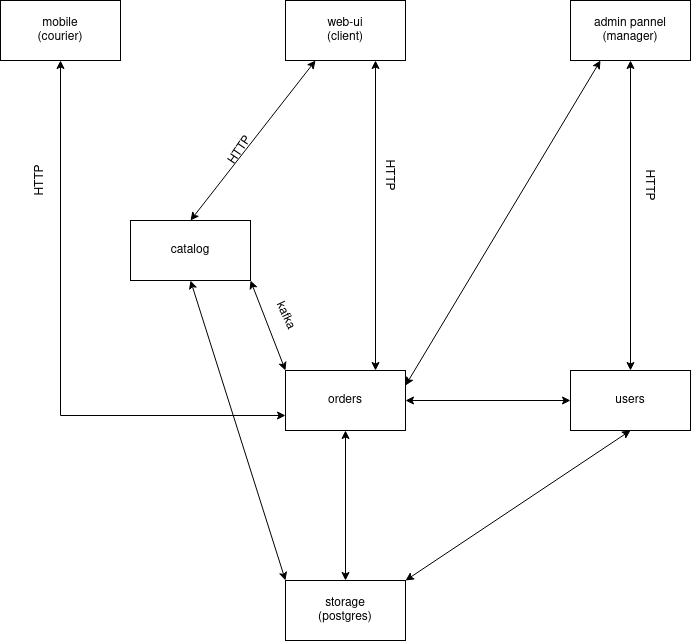

The diagram above was exported from draw.io. Its source (the exported page's mxGraphModel, read from the mxfile embedded in the PNG):
<mxGraphModel dx="1422" dy="721" grid="1" gridSize="10" guides="1" tooltips="1" connect="1" arrows="1" fold="1" page="1" pageScale="1" pageWidth="850" pageHeight="1100" math="0" shadow="0">
  <root>
    <mxCell id="0" />
    <mxCell id="1" parent="0" />
    <mxCell id="3CahrmGVcH0OMb4_byhw-1" value="orders" style="rounded=0;whiteSpace=wrap;html=1;" parent="1" vertex="1">
      <mxGeometry x="365" y="410" width="120" height="60" as="geometry" />
    </mxCell>
    <mxCell id="3CahrmGVcH0OMb4_byhw-2" value="storage&lt;br&gt;(postgres)" style="rounded=0;whiteSpace=wrap;html=1;" parent="1" vertex="1">
      <mxGeometry x="365" y="620" width="120" height="60" as="geometry" />
    </mxCell>
    <mxCell id="3CahrmGVcH0OMb4_byhw-3" value="" style="endArrow=classic;startArrow=classic;html=1;rounded=0;exitX=0.5;exitY=0;exitDx=0;exitDy=0;entryX=0.5;entryY=1;entryDx=0;entryDy=0;" parent="1" source="3CahrmGVcH0OMb4_byhw-2" target="3CahrmGVcH0OMb4_byhw-1" edge="1">
      <mxGeometry width="50" height="50" relative="1" as="geometry">
        <mxPoint x="400" y="400" as="sourcePoint" />
        <mxPoint x="330" y="530" as="targetPoint" />
        <Array as="points" />
      </mxGeometry>
    </mxCell>
    <mxCell id="3CahrmGVcH0OMb4_byhw-4" value="web-ui&lt;br&gt;(client)" style="rounded=0;whiteSpace=wrap;html=1;" parent="1" vertex="1">
      <mxGeometry x="365" y="40" width="120" height="60" as="geometry" />
    </mxCell>
    <mxCell id="3CahrmGVcH0OMb4_byhw-5" value="mobile&lt;br&gt;(courier)" style="rounded=0;whiteSpace=wrap;html=1;" parent="1" vertex="1">
      <mxGeometry x="80" y="40" width="120" height="60" as="geometry" />
    </mxCell>
    <mxCell id="3CahrmGVcH0OMb4_byhw-6" value="" style="endArrow=classic;startArrow=classic;html=1;rounded=0;exitX=0.5;exitY=0;exitDx=0;exitDy=0;entryX=0.25;entryY=1;entryDx=0;entryDy=0;" parent="1" source="3CahrmGVcH0OMb4_byhw-14" target="3CahrmGVcH0OMb4_byhw-4" edge="1">
      <mxGeometry width="50" height="50" relative="1" as="geometry">
        <mxPoint x="420" y="160" as="sourcePoint" />
        <mxPoint x="400" y="130" as="targetPoint" />
      </mxGeometry>
    </mxCell>
    <mxCell id="3CahrmGVcH0OMb4_byhw-7" value="" style="endArrow=classic;startArrow=classic;html=1;rounded=0;entryX=0.5;entryY=1;entryDx=0;entryDy=0;exitX=0;exitY=0.75;exitDx=0;exitDy=0;" parent="1" source="3CahrmGVcH0OMb4_byhw-1" target="3CahrmGVcH0OMb4_byhw-5" edge="1">
      <mxGeometry width="50" height="50" relative="1" as="geometry">
        <mxPoint x="130" y="240" as="sourcePoint" />
        <mxPoint x="450" y="350" as="targetPoint" />
        <Array as="points">
          <mxPoint x="140" y="455" />
        </Array>
      </mxGeometry>
    </mxCell>
    <mxCell id="3CahrmGVcH0OMb4_byhw-8" value="HTTP" style="text;html=1;strokeColor=none;fillColor=none;align=center;verticalAlign=middle;whiteSpace=wrap;rounded=0;rotation=90;" parent="1" vertex="1">
      <mxGeometry x="700" y="210" width="60" height="30" as="geometry" />
    </mxCell>
    <mxCell id="3CahrmGVcH0OMb4_byhw-10" value="HTTP" style="text;html=1;strokeColor=none;fillColor=none;align=center;verticalAlign=middle;whiteSpace=wrap;rounded=0;rotation=-90;" parent="1" vertex="1">
      <mxGeometry x="85" y="205" width="70" height="30" as="geometry" />
    </mxCell>
    <mxCell id="3CahrmGVcH0OMb4_byhw-13" value="&lt;div&gt;admin pannel&lt;/div&gt;(manager)" style="rounded=0;whiteSpace=wrap;html=1;" parent="1" vertex="1">
      <mxGeometry x="650" y="40" width="120" height="60" as="geometry" />
    </mxCell>
    <mxCell id="3CahrmGVcH0OMb4_byhw-14" value="catalog" style="rounded=0;whiteSpace=wrap;html=1;" parent="1" vertex="1">
      <mxGeometry x="210" y="260" width="120" height="60" as="geometry" />
    </mxCell>
    <mxCell id="3CahrmGVcH0OMb4_byhw-15" value="users" style="rounded=0;whiteSpace=wrap;html=1;" parent="1" vertex="1">
      <mxGeometry x="650" y="410" width="120" height="60" as="geometry" />
    </mxCell>
    <mxCell id="3CahrmGVcH0OMb4_byhw-16" value="" style="endArrow=classic;startArrow=classic;html=1;rounded=0;entryX=1;entryY=0.25;entryDx=0;entryDy=0;exitX=0.25;exitY=1;exitDx=0;exitDy=0;" parent="1" source="3CahrmGVcH0OMb4_byhw-13" target="3CahrmGVcH0OMb4_byhw-1" edge="1">
      <mxGeometry width="50" height="50" relative="1" as="geometry">
        <mxPoint x="690" y="110" as="sourcePoint" />
        <mxPoint x="710" y="160" as="targetPoint" />
      </mxGeometry>
    </mxCell>
    <mxCell id="3CahrmGVcH0OMb4_byhw-19" value="" style="endArrow=classic;startArrow=classic;html=1;rounded=0;exitX=0.75;exitY=1;exitDx=0;exitDy=0;entryX=0.75;entryY=0;entryDx=0;entryDy=0;" parent="1" source="3CahrmGVcH0OMb4_byhw-4" target="3CahrmGVcH0OMb4_byhw-1" edge="1">
      <mxGeometry width="50" height="50" relative="1" as="geometry">
        <mxPoint x="400" y="400" as="sourcePoint" />
        <mxPoint x="455" y="300" as="targetPoint" />
      </mxGeometry>
    </mxCell>
    <mxCell id="3CahrmGVcH0OMb4_byhw-20" value="" style="endArrow=classic;startArrow=classic;html=1;rounded=0;exitX=0.5;exitY=0;exitDx=0;exitDy=0;entryX=0.5;entryY=1;entryDx=0;entryDy=0;" parent="1" source="3CahrmGVcH0OMb4_byhw-15" target="3CahrmGVcH0OMb4_byhw-13" edge="1">
      <mxGeometry width="50" height="50" relative="1" as="geometry">
        <mxPoint x="400" y="400" as="sourcePoint" />
        <mxPoint x="760" y="120" as="targetPoint" />
      </mxGeometry>
    </mxCell>
    <mxCell id="3CahrmGVcH0OMb4_byhw-21" value="" style="endArrow=classic;startArrow=classic;html=1;rounded=0;entryX=1;entryY=1;entryDx=0;entryDy=0;exitX=0;exitY=0;exitDx=0;exitDy=0;" parent="1" source="3CahrmGVcH0OMb4_byhw-1" target="3CahrmGVcH0OMb4_byhw-14" edge="1">
      <mxGeometry width="50" height="50" relative="1" as="geometry">
        <mxPoint x="400" y="400" as="sourcePoint" />
        <mxPoint x="450" y="350" as="targetPoint" />
      </mxGeometry>
    </mxCell>
    <mxCell id="3CahrmGVcH0OMb4_byhw-23" value="" style="endArrow=classic;startArrow=classic;html=1;rounded=0;entryX=0.5;entryY=1;entryDx=0;entryDy=0;exitX=0;exitY=0;exitDx=0;exitDy=0;" parent="1" source="3CahrmGVcH0OMb4_byhw-2" target="3CahrmGVcH0OMb4_byhw-14" edge="1">
      <mxGeometry width="50" height="50" relative="1" as="geometry">
        <mxPoint x="250" y="660" as="sourcePoint" />
        <mxPoint x="450" y="350" as="targetPoint" />
        <Array as="points" />
      </mxGeometry>
    </mxCell>
    <mxCell id="3CahrmGVcH0OMb4_byhw-24" value="" style="endArrow=classic;startArrow=classic;html=1;rounded=0;exitX=1;exitY=0;exitDx=0;exitDy=0;entryX=0.5;entryY=1;entryDx=0;entryDy=0;" parent="1" source="3CahrmGVcH0OMb4_byhw-2" target="3CahrmGVcH0OMb4_byhw-15" edge="1">
      <mxGeometry width="50" height="50" relative="1" as="geometry">
        <mxPoint x="400" y="400" as="sourcePoint" />
        <mxPoint x="710" y="370" as="targetPoint" />
      </mxGeometry>
    </mxCell>
    <mxCell id="3CahrmGVcH0OMb4_byhw-27" value="HTTP" style="text;html=1;strokeColor=none;fillColor=none;align=center;verticalAlign=middle;whiteSpace=wrap;rounded=0;rotation=-56;" parent="1" vertex="1">
      <mxGeometry x="290" y="175" width="60" height="30" as="geometry" />
    </mxCell>
    <mxCell id="3CahrmGVcH0OMb4_byhw-28" value="HTTP" style="text;html=1;strokeColor=none;fillColor=none;align=center;verticalAlign=middle;whiteSpace=wrap;rounded=0;rotation=90;" parent="1" vertex="1">
      <mxGeometry x="440" y="200" width="60" height="30" as="geometry" />
    </mxCell>
    <mxCell id="3CahrmGVcH0OMb4_byhw-29" value="" style="endArrow=classic;startArrow=classic;html=1;rounded=0;entryX=0;entryY=0.5;entryDx=0;entryDy=0;exitX=1;exitY=0.5;exitDx=0;exitDy=0;" parent="1" source="3CahrmGVcH0OMb4_byhw-1" target="3CahrmGVcH0OMb4_byhw-15" edge="1">
      <mxGeometry width="50" height="50" relative="1" as="geometry">
        <mxPoint x="400" y="400" as="sourcePoint" />
        <mxPoint x="450" y="350" as="targetPoint" />
      </mxGeometry>
    </mxCell>
    <mxCell id="3CahrmGVcH0OMb4_byhw-30" value="kafka" style="text;html=1;align=center;verticalAlign=middle;resizable=0;points=[];autosize=1;strokeColor=none;fillColor=none;rotation=65;" parent="1" vertex="1">
      <mxGeometry x="340" y="340" width="50" height="30" as="geometry" />
    </mxCell>
  </root>
</mxGraphModel>